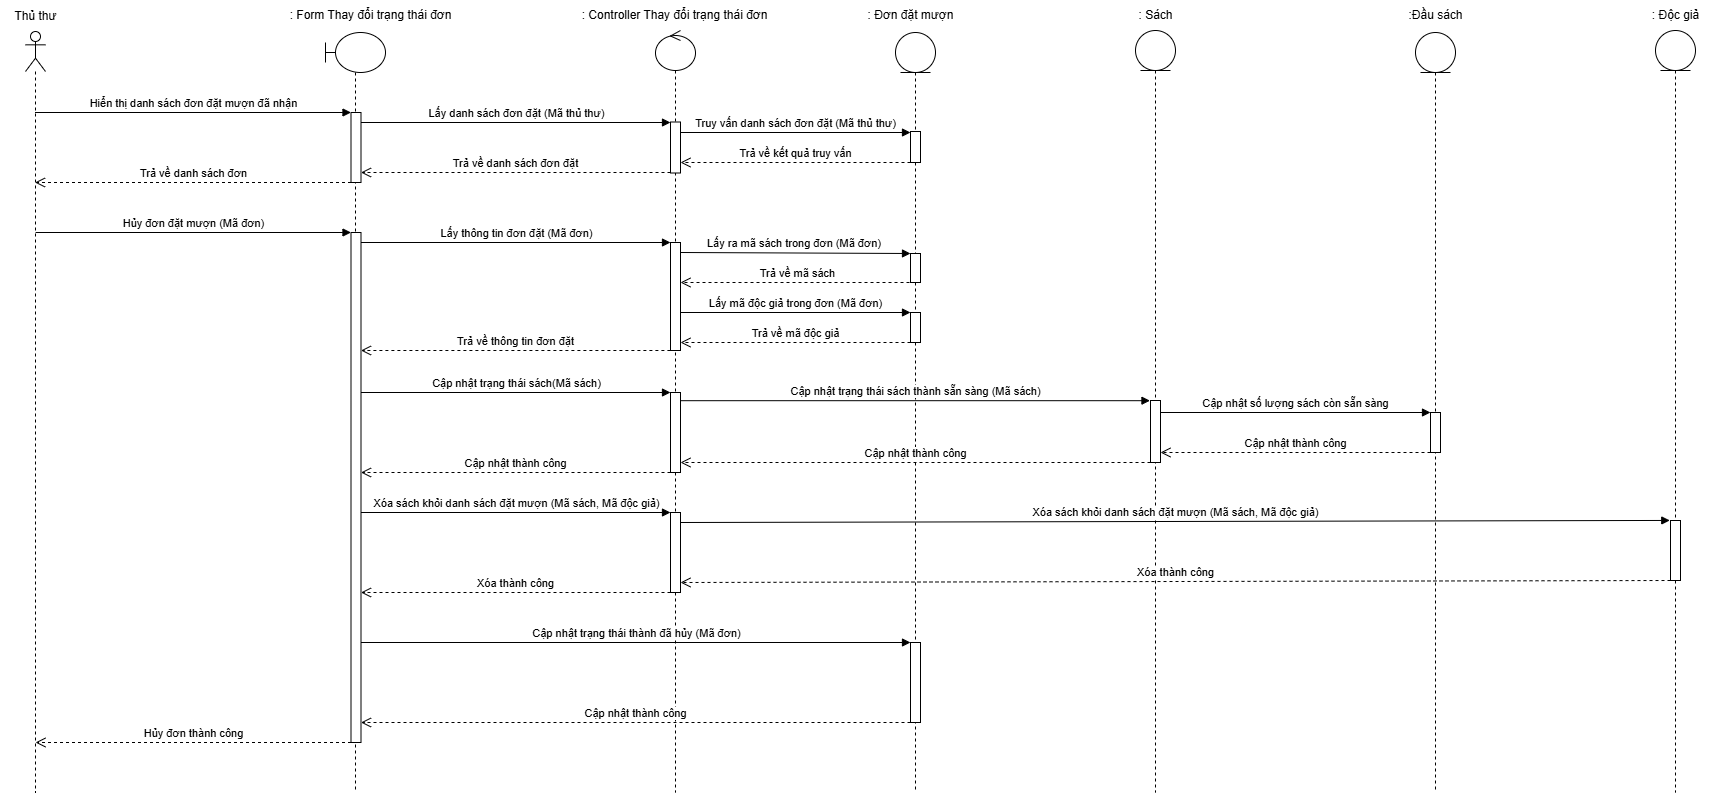

The diagram above was exported from draw.io. Its source (the exported page's mxGraphModel, read from the mxfile embedded in the PNG):
<mxGraphModel dx="1938" dy="473" grid="1" gridSize="10" guides="1" tooltips="1" connect="1" arrows="1" fold="1" page="1" pageScale="1" pageWidth="827" pageHeight="1169" math="0" shadow="0">
  <root>
    <mxCell id="0" />
    <mxCell id="1" parent="0" />
    <mxCell id="WmxfepTCjuNG6sWREeSp-1" value="" style="shape=umlLifeline;perimeter=lifelinePerimeter;whiteSpace=wrap;html=1;container=1;dropTarget=0;collapsible=0;recursiveResize=0;outlineConnect=0;portConstraint=eastwest;newEdgeStyle={&quot;curved&quot;:0,&quot;rounded&quot;:0};participant=umlActor;" parent="1" vertex="1">
      <mxGeometry x="-130" y="39" width="20" height="761" as="geometry" />
    </mxCell>
    <mxCell id="WmxfepTCjuNG6sWREeSp-2" value="" style="shape=umlLifeline;perimeter=lifelinePerimeter;whiteSpace=wrap;html=1;container=1;dropTarget=0;collapsible=0;recursiveResize=0;outlineConnect=0;portConstraint=eastwest;newEdgeStyle={&quot;curved&quot;:0,&quot;rounded&quot;:0};participant=umlBoundary;" parent="1" vertex="1">
      <mxGeometry x="170" y="40" width="60" height="760" as="geometry" />
    </mxCell>
    <mxCell id="WmxfepTCjuNG6sWREeSp-27" value="" style="html=1;points=[[0,0,0,0,5],[0,1,0,0,-5],[1,0,0,0,5],[1,1,0,0,-5]];perimeter=orthogonalPerimeter;outlineConnect=0;targetShapes=umlLifeline;portConstraint=eastwest;newEdgeStyle={&quot;curved&quot;:0,&quot;rounded&quot;:0};" parent="WmxfepTCjuNG6sWREeSp-2" vertex="1">
      <mxGeometry x="25.5" y="80" width="10" height="70" as="geometry" />
    </mxCell>
    <mxCell id="WmxfepTCjuNG6sWREeSp-28" value="Hiển thị danh sách đơn đặt mượn đã nhận" style="html=1;verticalAlign=bottom;endArrow=block;curved=0;rounded=0;entryX=0;entryY=0;entryDx=0;entryDy=5;" parent="WmxfepTCjuNG6sWREeSp-2" source="WmxfepTCjuNG6sWREeSp-1" edge="1">
      <mxGeometry x="0.0021" relative="1" as="geometry">
        <mxPoint x="-210" y="80" as="sourcePoint" />
        <mxPoint x="25.5" y="80" as="targetPoint" />
        <mxPoint as="offset" />
      </mxGeometry>
    </mxCell>
    <mxCell id="WmxfepTCjuNG6sWREeSp-29" value="Trả về danh sách đơn" style="html=1;verticalAlign=bottom;endArrow=open;dashed=1;endSize=8;curved=0;rounded=0;exitX=0;exitY=1;exitDx=0;exitDy=-5;" parent="WmxfepTCjuNG6sWREeSp-2" target="WmxfepTCjuNG6sWREeSp-1" edge="1">
      <mxGeometry relative="1" as="geometry">
        <mxPoint x="-210" y="150" as="targetPoint" />
        <mxPoint x="25.5" y="150" as="sourcePoint" />
      </mxGeometry>
    </mxCell>
    <mxCell id="WmxfepTCjuNG6sWREeSp-30" value="Lấy danh sách đơn đặt (Mã thủ thư)" style="html=1;verticalAlign=bottom;endArrow=block;curved=0;rounded=0;" parent="WmxfepTCjuNG6sWREeSp-2" target="WmxfepTCjuNG6sWREeSp-34" edge="1">
      <mxGeometry relative="1" as="geometry">
        <mxPoint x="35.5" y="90" as="sourcePoint" />
        <mxPoint x="265.5" y="90" as="targetPoint" />
      </mxGeometry>
    </mxCell>
    <mxCell id="WmxfepTCjuNG6sWREeSp-31" value="Trả về danh sách đơn đặt" style="html=1;verticalAlign=bottom;endArrow=open;dashed=1;endSize=8;curved=0;rounded=0;" parent="WmxfepTCjuNG6sWREeSp-2" source="WmxfepTCjuNG6sWREeSp-34" edge="1">
      <mxGeometry relative="1" as="geometry">
        <mxPoint x="35.5" y="140" as="targetPoint" />
        <mxPoint x="265.5" y="140" as="sourcePoint" />
      </mxGeometry>
    </mxCell>
    <mxCell id="WmxfepTCjuNG6sWREeSp-36" value="" style="html=1;points=[[0,0,0,0,5],[0,1,0,0,-5],[1,0,0,0,5],[1,1,0,0,-5]];perimeter=orthogonalPerimeter;outlineConnect=0;targetShapes=umlLifeline;portConstraint=eastwest;newEdgeStyle={&quot;curved&quot;:0,&quot;rounded&quot;:0};" parent="WmxfepTCjuNG6sWREeSp-2" vertex="1">
      <mxGeometry x="25.5" y="200" width="10" height="510" as="geometry" />
    </mxCell>
    <mxCell id="WmxfepTCjuNG6sWREeSp-3" value="" style="shape=umlLifeline;perimeter=lifelinePerimeter;whiteSpace=wrap;html=1;container=1;dropTarget=0;collapsible=0;recursiveResize=0;outlineConnect=0;portConstraint=eastwest;newEdgeStyle={&quot;curved&quot;:0,&quot;rounded&quot;:0};participant=umlControl;" parent="1" vertex="1">
      <mxGeometry x="500" y="38" width="40" height="762" as="geometry" />
    </mxCell>
    <mxCell id="WmxfepTCjuNG6sWREeSp-34" value="" style="html=1;points=[[0,0,0,0,5],[0,1,0,0,-5],[1,0,0,0,5],[1,1,0,0,-5]];perimeter=orthogonalPerimeter;outlineConnect=0;targetShapes=umlLifeline;portConstraint=eastwest;newEdgeStyle={&quot;curved&quot;:0,&quot;rounded&quot;:0};" parent="WmxfepTCjuNG6sWREeSp-3" vertex="1">
      <mxGeometry x="15" y="91.5" width="10" height="51" as="geometry" />
    </mxCell>
    <mxCell id="WmxfepTCjuNG6sWREeSp-62" value="" style="html=1;points=[[0,0,0,0,5],[0,1,0,0,-5],[1,0,0,0,5],[1,1,0,0,-5]];perimeter=orthogonalPerimeter;outlineConnect=0;targetShapes=umlLifeline;portConstraint=eastwest;newEdgeStyle={&quot;curved&quot;:0,&quot;rounded&quot;:0};" parent="WmxfepTCjuNG6sWREeSp-3" vertex="1">
      <mxGeometry x="15" y="212" width="10" height="108" as="geometry" />
    </mxCell>
    <mxCell id="WmxfepTCjuNG6sWREeSp-64" value="" style="html=1;points=[[0,0,0,0,5],[0,1,0,0,-5],[1,0,0,0,5],[1,1,0,0,-5]];perimeter=orthogonalPerimeter;outlineConnect=0;targetShapes=umlLifeline;portConstraint=eastwest;newEdgeStyle={&quot;curved&quot;:0,&quot;rounded&quot;:0};" parent="WmxfepTCjuNG6sWREeSp-3" vertex="1">
      <mxGeometry x="15" y="362" width="10" height="80" as="geometry" />
    </mxCell>
    <mxCell id="WmxfepTCjuNG6sWREeSp-73" value="" style="html=1;points=[[0,0,0,0,5],[0,1,0,0,-5],[1,0,0,0,5],[1,1,0,0,-5]];perimeter=orthogonalPerimeter;outlineConnect=0;targetShapes=umlLifeline;portConstraint=eastwest;newEdgeStyle={&quot;curved&quot;:0,&quot;rounded&quot;:0};" parent="WmxfepTCjuNG6sWREeSp-3" vertex="1">
      <mxGeometry x="15" y="482" width="10" height="80" as="geometry" />
    </mxCell>
    <mxCell id="WmxfepTCjuNG6sWREeSp-4" value="" style="shape=umlLifeline;perimeter=lifelinePerimeter;whiteSpace=wrap;html=1;container=1;dropTarget=0;collapsible=0;recursiveResize=0;outlineConnect=0;portConstraint=eastwest;newEdgeStyle={&quot;curved&quot;:0,&quot;rounded&quot;:0};participant=umlEntity;" parent="1" vertex="1">
      <mxGeometry x="740" y="40" width="40" height="760" as="geometry" />
    </mxCell>
    <mxCell id="WmxfepTCjuNG6sWREeSp-35" value="" style="html=1;points=[[0,0,0,0,5],[0,1,0,0,-5],[1,0,0,0,5],[1,1,0,0,-5]];perimeter=orthogonalPerimeter;outlineConnect=0;targetShapes=umlLifeline;portConstraint=eastwest;newEdgeStyle={&quot;curved&quot;:0,&quot;rounded&quot;:0};" parent="WmxfepTCjuNG6sWREeSp-4" vertex="1">
      <mxGeometry x="15" y="99" width="10" height="31" as="geometry" />
    </mxCell>
    <mxCell id="WmxfepTCjuNG6sWREeSp-58" value="" style="html=1;points=[[0,0,0,0,5],[0,1,0,0,-5],[1,0,0,0,5],[1,1,0,0,-5]];perimeter=orthogonalPerimeter;outlineConnect=0;targetShapes=umlLifeline;portConstraint=eastwest;newEdgeStyle={&quot;curved&quot;:0,&quot;rounded&quot;:0};" parent="WmxfepTCjuNG6sWREeSp-4" vertex="1">
      <mxGeometry x="15" y="280" width="10" height="30" as="geometry" />
    </mxCell>
    <mxCell id="WmxfepTCjuNG6sWREeSp-59" value="Lấy mã độc giả trong đơn (Mã đơn)" style="html=1;verticalAlign=bottom;endArrow=block;curved=0;rounded=0;entryX=0;entryY=0;entryDx=0;entryDy=5;" parent="WmxfepTCjuNG6sWREeSp-4" edge="1">
      <mxGeometry relative="1" as="geometry">
        <mxPoint x="-215" y="280" as="sourcePoint" />
        <mxPoint x="15" y="280" as="targetPoint" />
      </mxGeometry>
    </mxCell>
    <mxCell id="WmxfepTCjuNG6sWREeSp-60" value="Trả về mã độc giả" style="html=1;verticalAlign=bottom;endArrow=open;dashed=1;endSize=8;curved=0;rounded=0;exitX=0;exitY=1;exitDx=0;exitDy=-5;" parent="WmxfepTCjuNG6sWREeSp-4" edge="1">
      <mxGeometry relative="1" as="geometry">
        <mxPoint x="-215" y="310" as="targetPoint" />
        <mxPoint x="15" y="310" as="sourcePoint" />
      </mxGeometry>
    </mxCell>
    <mxCell id="WmxfepTCjuNG6sWREeSp-79" value="" style="html=1;points=[[0,0,0,0,5],[0,1,0,0,-5],[1,0,0,0,5],[1,1,0,0,-5]];perimeter=orthogonalPerimeter;outlineConnect=0;targetShapes=umlLifeline;portConstraint=eastwest;newEdgeStyle={&quot;curved&quot;:0,&quot;rounded&quot;:0};" parent="WmxfepTCjuNG6sWREeSp-4" vertex="1">
      <mxGeometry x="15" y="610" width="10" height="80" as="geometry" />
    </mxCell>
    <mxCell id="WmxfepTCjuNG6sWREeSp-5" value="" style="shape=umlLifeline;perimeter=lifelinePerimeter;whiteSpace=wrap;html=1;container=1;dropTarget=0;collapsible=0;recursiveResize=0;outlineConnect=0;portConstraint=eastwest;newEdgeStyle={&quot;curved&quot;:0,&quot;rounded&quot;:0};participant=umlEntity;" parent="1" vertex="1">
      <mxGeometry x="1260" y="40" width="40" height="760" as="geometry" />
    </mxCell>
    <mxCell id="WmxfepTCjuNG6sWREeSp-70" value="" style="html=1;points=[[0,0,0,0,5],[0,1,0,0,-5],[1,0,0,0,5],[1,1,0,0,-5]];perimeter=orthogonalPerimeter;outlineConnect=0;targetShapes=umlLifeline;portConstraint=eastwest;newEdgeStyle={&quot;curved&quot;:0,&quot;rounded&quot;:0};" parent="WmxfepTCjuNG6sWREeSp-5" vertex="1">
      <mxGeometry x="15" y="380" width="10" height="40" as="geometry" />
    </mxCell>
    <mxCell id="WmxfepTCjuNG6sWREeSp-6" value="" style="shape=umlLifeline;perimeter=lifelinePerimeter;whiteSpace=wrap;html=1;container=1;dropTarget=0;collapsible=0;recursiveResize=0;outlineConnect=0;portConstraint=eastwest;newEdgeStyle={&quot;curved&quot;:0,&quot;rounded&quot;:0};participant=umlEntity;" parent="1" vertex="1">
      <mxGeometry x="980" y="38" width="40" height="762" as="geometry" />
    </mxCell>
    <mxCell id="WmxfepTCjuNG6sWREeSp-67" value="" style="html=1;points=[[0,0,0,0,5],[0,1,0,0,-5],[1,0,0,0,5],[1,1,0,0,-5]];perimeter=orthogonalPerimeter;outlineConnect=0;targetShapes=umlLifeline;portConstraint=eastwest;newEdgeStyle={&quot;curved&quot;:0,&quot;rounded&quot;:0};" parent="WmxfepTCjuNG6sWREeSp-6" vertex="1">
      <mxGeometry x="15" y="370" width="10" height="62" as="geometry" />
    </mxCell>
    <mxCell id="WmxfepTCjuNG6sWREeSp-10" value="Thủ thư" style="text;html=1;align=center;verticalAlign=middle;resizable=0;points=[];autosize=1;strokeColor=none;fillColor=none;" parent="1" vertex="1">
      <mxGeometry x="-155" y="9" width="70" height="30" as="geometry" />
    </mxCell>
    <mxCell id="WmxfepTCjuNG6sWREeSp-12" value=": Đơn đặt mượn" style="text;html=1;align=center;verticalAlign=middle;resizable=0;points=[];autosize=1;strokeColor=none;fillColor=none;" parent="1" vertex="1">
      <mxGeometry x="700" y="8" width="110" height="30" as="geometry" />
    </mxCell>
    <mxCell id="WmxfepTCjuNG6sWREeSp-13" value=": Controller Thay đổi trạng thái đơn" style="text;html=1;align=center;verticalAlign=middle;resizable=0;points=[];autosize=1;strokeColor=none;fillColor=none;" parent="1" vertex="1">
      <mxGeometry x="414" y="8" width="210" height="30" as="geometry" />
    </mxCell>
    <mxCell id="WmxfepTCjuNG6sWREeSp-14" value=": Form Thay đổi trạng thái đơn" style="text;html=1;align=center;verticalAlign=middle;resizable=0;points=[];autosize=1;strokeColor=none;fillColor=none;" parent="1" vertex="1">
      <mxGeometry x="120" y="8" width="190" height="30" as="geometry" />
    </mxCell>
    <mxCell id="WmxfepTCjuNG6sWREeSp-15" value=": Sách" style="text;html=1;align=center;verticalAlign=middle;resizable=0;points=[];autosize=1;strokeColor=none;fillColor=none;" parent="1" vertex="1">
      <mxGeometry x="970" y="8" width="60" height="30" as="geometry" />
    </mxCell>
    <mxCell id="WmxfepTCjuNG6sWREeSp-16" value=":Đầu sách" style="text;html=1;align=center;verticalAlign=middle;resizable=0;points=[];autosize=1;strokeColor=none;fillColor=none;" parent="1" vertex="1">
      <mxGeometry x="1240" y="8" width="80" height="30" as="geometry" />
    </mxCell>
    <mxCell id="WmxfepTCjuNG6sWREeSp-18" value="" style="shape=umlLifeline;perimeter=lifelinePerimeter;whiteSpace=wrap;html=1;container=1;dropTarget=0;collapsible=0;recursiveResize=0;outlineConnect=0;portConstraint=eastwest;newEdgeStyle={&quot;curved&quot;:0,&quot;rounded&quot;:0};participant=umlEntity;" parent="1" vertex="1">
      <mxGeometry x="1500" y="38" width="40" height="762" as="geometry" />
    </mxCell>
    <mxCell id="WmxfepTCjuNG6sWREeSp-76" value="" style="html=1;points=[[0,0,0,0,5],[0,1,0,0,-5],[1,0,0,0,5],[1,1,0,0,-5]];perimeter=orthogonalPerimeter;outlineConnect=0;targetShapes=umlLifeline;portConstraint=eastwest;newEdgeStyle={&quot;curved&quot;:0,&quot;rounded&quot;:0};" parent="WmxfepTCjuNG6sWREeSp-18" vertex="1">
      <mxGeometry x="15" y="490" width="10" height="60" as="geometry" />
    </mxCell>
    <mxCell id="WmxfepTCjuNG6sWREeSp-19" value=": Độc giả" style="text;html=1;align=center;verticalAlign=middle;resizable=0;points=[];autosize=1;strokeColor=none;fillColor=none;" parent="1" vertex="1">
      <mxGeometry x="1485" y="8" width="70" height="30" as="geometry" />
    </mxCell>
    <mxCell id="WmxfepTCjuNG6sWREeSp-37" value="Hủy đơn đặt mượn (Mã đơn)" style="html=1;verticalAlign=bottom;endArrow=block;curved=0;rounded=0;" parent="1" edge="1">
      <mxGeometry relative="1" as="geometry">
        <mxPoint x="-119.90000000000009" y="240" as="sourcePoint" />
        <mxPoint x="195.5" y="240" as="targetPoint" />
      </mxGeometry>
    </mxCell>
    <mxCell id="WmxfepTCjuNG6sWREeSp-38" value="Hủy đơn thành công" style="html=1;verticalAlign=bottom;endArrow=open;dashed=1;endSize=8;curved=0;rounded=0;" parent="1" source="WmxfepTCjuNG6sWREeSp-36" edge="1">
      <mxGeometry relative="1" as="geometry">
        <mxPoint x="-119.99965517241384" y="750" as="targetPoint" />
        <mxPoint x="115.69" y="750" as="sourcePoint" />
      </mxGeometry>
    </mxCell>
    <mxCell id="WmxfepTCjuNG6sWREeSp-40" value="Lấy thông tin đơn đặt (Mã đơn)" style="html=1;verticalAlign=bottom;endArrow=block;curved=0;rounded=0;" parent="1" source="WmxfepTCjuNG6sWREeSp-36" edge="1">
      <mxGeometry relative="1" as="geometry">
        <mxPoint x="285.5" y="250" as="sourcePoint" />
        <mxPoint x="515" y="250" as="targetPoint" />
      </mxGeometry>
    </mxCell>
    <mxCell id="WmxfepTCjuNG6sWREeSp-48" value="" style="group" parent="1" vertex="1" connectable="0">
      <mxGeometry x="525" y="260" width="240" height="30" as="geometry" />
    </mxCell>
    <mxCell id="WmxfepTCjuNG6sWREeSp-42" value="" style="html=1;points=[[0,0,0,0,5],[0,1,0,0,-5],[1,0,0,0,5],[1,1,0,0,-5]];perimeter=orthogonalPerimeter;outlineConnect=0;targetShapes=umlLifeline;portConstraint=eastwest;newEdgeStyle={&quot;curved&quot;:0,&quot;rounded&quot;:0};" parent="WmxfepTCjuNG6sWREeSp-48" vertex="1">
      <mxGeometry x="230" y="1" width="10" height="29" as="geometry" />
    </mxCell>
    <mxCell id="WmxfepTCjuNG6sWREeSp-41" value="Lấy ra mã sách trong đơn (Mã đơn)&amp;nbsp;" style="html=1;verticalAlign=bottom;endArrow=block;curved=0;rounded=0;" parent="WmxfepTCjuNG6sWREeSp-48" target="WmxfepTCjuNG6sWREeSp-42" edge="1">
      <mxGeometry relative="1" as="geometry">
        <mxPoint as="sourcePoint" />
        <mxPoint x="234.5" as="targetPoint" />
      </mxGeometry>
    </mxCell>
    <mxCell id="WmxfepTCjuNG6sWREeSp-43" value="Trả về mã sách" style="html=1;verticalAlign=bottom;endArrow=open;dashed=1;endSize=8;curved=0;rounded=0;exitX=0;exitY=1;exitDx=0;exitDy=-5;" parent="WmxfepTCjuNG6sWREeSp-48" edge="1">
      <mxGeometry relative="1" as="geometry">
        <mxPoint y="30" as="targetPoint" />
        <mxPoint x="235" y="30" as="sourcePoint" />
      </mxGeometry>
    </mxCell>
    <mxCell id="WmxfepTCjuNG6sWREeSp-61" value="Trả về thông tin đơn đặt" style="html=1;verticalAlign=bottom;endArrow=open;dashed=1;endSize=8;curved=0;rounded=0;exitX=-0.011;exitY=1;exitDx=0;exitDy=0;exitPerimeter=0;" parent="1" source="WmxfepTCjuNG6sWREeSp-62" target="WmxfepTCjuNG6sWREeSp-36" edge="1">
      <mxGeometry relative="1" as="geometry">
        <mxPoint x="285.5" y="360" as="targetPoint" />
        <mxPoint x="515" y="360" as="sourcePoint" />
      </mxGeometry>
    </mxCell>
    <mxCell id="WmxfepTCjuNG6sWREeSp-65" value="Cập nhật trạng thái sách(Mã sách)" style="html=1;verticalAlign=bottom;endArrow=block;curved=0;rounded=0;entryX=0;entryY=0;entryDx=0;entryDy=5;" parent="1" source="WmxfepTCjuNG6sWREeSp-36" edge="1">
      <mxGeometry relative="1" as="geometry">
        <mxPoint x="285.5" y="400" as="sourcePoint" />
        <mxPoint x="515" y="400" as="targetPoint" />
      </mxGeometry>
    </mxCell>
    <mxCell id="WmxfepTCjuNG6sWREeSp-68" value="Cập nhật trạng thái sách thành sẵn sàng (Mã sách)" style="html=1;verticalAlign=bottom;endArrow=block;curved=0;rounded=0;entryX=-0.053;entryY=0.003;entryDx=0;entryDy=0;entryPerimeter=0;" parent="1" source="WmxfepTCjuNG6sWREeSp-64" target="WmxfepTCjuNG6sWREeSp-67" edge="1">
      <mxGeometry relative="1" as="geometry">
        <mxPoint x="525" y="410" as="sourcePoint" />
        <mxPoint x="995" y="410" as="targetPoint" />
      </mxGeometry>
    </mxCell>
    <mxCell id="WmxfepTCjuNG6sWREeSp-69" value="Cập nhật thành công" style="html=1;verticalAlign=bottom;endArrow=open;dashed=1;endSize=8;curved=0;rounded=0;exitX=0;exitY=1;exitDx=0;exitDy=-5;" parent="1" edge="1">
      <mxGeometry relative="1" as="geometry">
        <mxPoint x="525.0000000000001" y="470" as="targetPoint" />
        <mxPoint x="995" y="470" as="sourcePoint" />
      </mxGeometry>
    </mxCell>
    <mxCell id="WmxfepTCjuNG6sWREeSp-71" value="Cập nhật số lượng sách còn sẵn sàng" style="html=1;verticalAlign=bottom;endArrow=block;curved=0;rounded=0;" parent="1" edge="1">
      <mxGeometry relative="1" as="geometry">
        <mxPoint x="1005" y="420" as="sourcePoint" />
        <mxPoint x="1275" y="420" as="targetPoint" />
      </mxGeometry>
    </mxCell>
    <mxCell id="WmxfepTCjuNG6sWREeSp-72" value="Cập nhật thành công" style="html=1;verticalAlign=bottom;endArrow=open;dashed=1;endSize=8;curved=0;rounded=0;exitX=0;exitY=1;exitDx=0;exitDy=-5;" parent="1" edge="1">
      <mxGeometry relative="1" as="geometry">
        <mxPoint x="1005" y="460" as="targetPoint" />
        <mxPoint x="1275" y="460" as="sourcePoint" />
      </mxGeometry>
    </mxCell>
    <mxCell id="WmxfepTCjuNG6sWREeSp-66" value="Cập nhật thành công" style="html=1;verticalAlign=bottom;endArrow=open;dashed=1;endSize=8;curved=0;rounded=0;exitX=0;exitY=1;exitDx=0;exitDy=-5;" parent="1" target="WmxfepTCjuNG6sWREeSp-36" edge="1">
      <mxGeometry relative="1" as="geometry">
        <mxPoint x="285.5" y="480" as="targetPoint" />
        <mxPoint x="515" y="480" as="sourcePoint" />
      </mxGeometry>
    </mxCell>
    <mxCell id="WmxfepTCjuNG6sWREeSp-74" value="Xóa sách khỏi danh sách đặt mượn (Mã sách, Mã độc giả)" style="html=1;verticalAlign=bottom;endArrow=block;curved=0;rounded=0;entryX=0;entryY=0;entryDx=0;entryDy=5;" parent="1" edge="1">
      <mxGeometry relative="1" as="geometry">
        <mxPoint x="205.5" y="520" as="sourcePoint" />
        <mxPoint x="515" y="520" as="targetPoint" />
      </mxGeometry>
    </mxCell>
    <mxCell id="WmxfepTCjuNG6sWREeSp-75" value="Xóa thành công" style="html=1;verticalAlign=bottom;endArrow=open;dashed=1;endSize=8;curved=0;rounded=0;exitX=0;exitY=1;exitDx=0;exitDy=-5;" parent="1" edge="1">
      <mxGeometry relative="1" as="geometry">
        <mxPoint x="205.5" y="600" as="targetPoint" />
        <mxPoint x="515" y="600" as="sourcePoint" />
      </mxGeometry>
    </mxCell>
    <mxCell id="WmxfepTCjuNG6sWREeSp-32" value="Truy vấn danh sách đơn đặt (Mã thủ thư)" style="html=1;verticalAlign=bottom;endArrow=block;curved=0;rounded=0;entryX=0;entryY=0;entryDx=0;entryDy=5;" parent="1" edge="1">
      <mxGeometry relative="1" as="geometry">
        <mxPoint x="525" y="140" as="sourcePoint" />
        <mxPoint x="755" y="140" as="targetPoint" />
      </mxGeometry>
    </mxCell>
    <mxCell id="WmxfepTCjuNG6sWREeSp-33" value="Trả về kết quả truy vấn" style="html=1;verticalAlign=bottom;endArrow=open;dashed=1;endSize=8;curved=0;rounded=0;exitX=0;exitY=1;exitDx=0;exitDy=-5;" parent="1" edge="1">
      <mxGeometry relative="1" as="geometry">
        <mxPoint x="525" y="170" as="targetPoint" />
        <mxPoint x="755" y="170" as="sourcePoint" />
      </mxGeometry>
    </mxCell>
    <mxCell id="WmxfepTCjuNG6sWREeSp-77" value="Xóa sách khỏi danh sách đặt mượn (Mã sách, Mã độc giả)" style="html=1;verticalAlign=bottom;endArrow=block;curved=0;rounded=0;entryX=-0.072;entryY=-0.001;entryDx=0;entryDy=0;entryPerimeter=0;" parent="1" target="WmxfepTCjuNG6sWREeSp-76" edge="1">
      <mxGeometry relative="1" as="geometry">
        <mxPoint x="525" y="530" as="sourcePoint" />
        <mxPoint x="1515" y="530" as="targetPoint" />
      </mxGeometry>
    </mxCell>
    <mxCell id="WmxfepTCjuNG6sWREeSp-78" value="Xóa thành công" style="html=1;verticalAlign=bottom;endArrow=open;dashed=1;endSize=8;curved=0;rounded=0;" parent="1" source="WmxfepTCjuNG6sWREeSp-76" edge="1">
      <mxGeometry relative="1" as="geometry">
        <mxPoint x="525" y="590" as="targetPoint" />
        <mxPoint x="1515" y="590" as="sourcePoint" />
        <mxPoint as="offset" />
      </mxGeometry>
    </mxCell>
    <mxCell id="WmxfepTCjuNG6sWREeSp-80" value="Cập nhật trạng thái thành đã hủy (Mã đơn)" style="html=1;verticalAlign=bottom;endArrow=block;curved=0;rounded=0;entryX=0;entryY=0;entryDx=0;entryDy=5;" parent="1" edge="1">
      <mxGeometry relative="1" as="geometry">
        <mxPoint x="205.5" y="650" as="sourcePoint" />
        <mxPoint x="755" y="650" as="targetPoint" />
      </mxGeometry>
    </mxCell>
    <mxCell id="WmxfepTCjuNG6sWREeSp-81" value="Cập nhật thành công" style="html=1;verticalAlign=bottom;endArrow=open;dashed=1;endSize=8;curved=0;rounded=0;exitX=0;exitY=1;exitDx=0;exitDy=-5;" parent="1" edge="1">
      <mxGeometry relative="1" as="geometry">
        <mxPoint x="205.5" y="730" as="targetPoint" />
        <mxPoint x="755" y="730" as="sourcePoint" />
      </mxGeometry>
    </mxCell>
  </root>
</mxGraphModel>